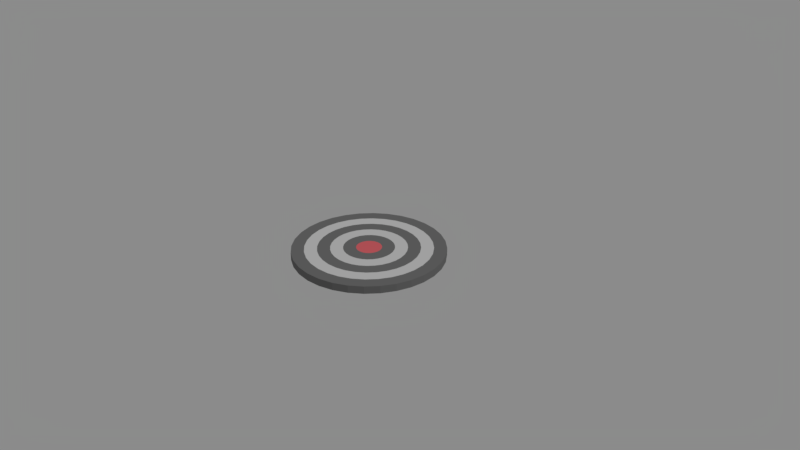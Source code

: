 # Source: aim-board-small.blend  (saved by Blender 2.78.0; exported with 4.5.12 LTS)
import bpy
from mathutils import Matrix  # noqa: F401  (used for matrix-valued properties, if any)

bpy.ops.wm.read_factory_settings(use_empty=True)
scene = bpy.context.scene
scene.name = 'Scene'

# ---- collections
col_collection_1 = bpy.data.collections.new('Collection 1'); scene.collection.children.link(col_collection_1)

# ---- materials (node trees are filled in below, after node groups)
mat_black = bpy.data.materials.new('black')
mat_black.alpha_threshold = 0.0
mat_black.roughness = 0.5
mat_white = bpy.data.materials.new('white')
mat_white.alpha_threshold = 0.0
mat_white.roughness = 0.5
mat_red = bpy.data.materials.new('red')
mat_red.alpha_threshold = 0.0
mat_red.roughness = 0.5

# ---- material node trees
mat_black.use_nodes = True; mat_black.node_tree.nodes.clear()
_N = mat_black.node_tree.nodes; _L = mat_black.node_tree.links
n0 = _N.new('ShaderNodeOutputMaterial'); n0.name = 'Material Output'; n0.location = (300, 300)
n1 = _N.new('ShaderNodeBsdfDiffuse'); n1.name = 'Diffuse BSDF'; n1.location = (10, 300)
n1.inputs[0].default_value = (0.1845, 0.1845, 0.1845, 1.0)
_L.new(n1.outputs[0], n0.inputs[0])
n0.is_active_output = True
mat_white.use_nodes = True; mat_white.node_tree.nodes.clear()
_N = mat_white.node_tree.nodes; _L = mat_white.node_tree.links
n0 = _N.new('ShaderNodeOutputMaterial'); n0.name = 'Material Output'; n0.location = (300, 300)
n1 = _N.new('ShaderNodeBsdfDiffuse'); n1.name = 'Diffuse BSDF'; n1.location = (10, 300)
n1.inputs[0].default_value = (0.686, 0.686, 0.686, 1.0)
_L.new(n1.outputs[0], n0.inputs[0])
n0.is_active_output = True
mat_red.use_nodes = True; mat_red.node_tree.nodes.clear()
_N = mat_red.node_tree.nodes; _L = mat_red.node_tree.links
n0 = _N.new('ShaderNodeOutputMaterial'); n0.name = 'Material Output'; n0.location = (300, 300)
n1 = _N.new('ShaderNodeBsdfDiffuse'); n1.name = 'Diffuse BSDF'; n1.location = (10, 300)
n1.inputs[0].default_value = (0.8, 0.1491, 0.167, 1.0)
_L.new(n1.outputs[0], n0.inputs[0])
n0.is_active_output = True

# ---- world
world_world = bpy.data.worlds.new('World'); scene.world = world_world
world_world.color = (0.2598, 0.2598, 0.2598)
world_world.use_sun_shadow = False
world_world.sun_shadow_jitter_overblur = 0.0
world_world.cycles.sampling_method = 'MANUAL'

# ---- cameras
cam_camera = bpy.data.cameras.new('Camera')
cam_camera.clip_end = 100.0
cam_camera.lens = 35.0
cam_camera.sensor_width = 32.0
cam_camera.sensor_height = 18.0
cam_camera.ortho_scale = 7.314
cam_camera.dof.focus_distance = 0.0

# ---- lights
light_lamp = bpy.data.lights.new('Lamp', 'SUN')
light_lamp.transmission_factor = 0.0
light_lamp.cutoff_distance = 30.0
light_lamp.angle = 0.1993
light_lamp.energy = 1.0
light_lamp.shadow_buffer_clip_start = 1.001
light_lamp.shadow_soft_size = 0.1
light_lamp.shadow_cascade_max_distance = 1000.0

# ---- meshes
me_cylinder_001 = bpy.data.meshes.new('Cylinder.001')
me_cylinder_001.from_pydata([(0.0, 1.0, 0.0), (0.1951, 0.9808, 0.0), (0.3827, 0.9239, 0.0), (0.5556, 0.8315, 0.0), (0.7071, 0.7071, 0.0), (0.8315, 0.5556, 0.0), (0.9239, 0.3827, 0.0), (0.9808, 0.1951, 0.0), (1.0, 7.55e-08, 0.0), (0.9808, -0.1951, 0.0), (0.9239, -0.3827, 0.0), (0.8315, -0.5556, 0.0), (0.7071, -0.7071, 0.0), (0.5556, -0.8315, 0.0), (0.3827, -0.9239, 0.0), (0.1951, -0.9808, 0.0), (-3.258e-07, -1.0, 0.0), (-0.1951, -0.9808, 0.0), (-0.3827, -0.9239, 0.0), (-0.5556, -0.8315, 0.0), (-0.7071, -0.7071, 0.0), (-0.8315, -0.5556, 0.0), (-0.9239, -0.3827, 0.0), (-0.9808, -0.1951, 0.0), (-1.0, 9.656e-07, 0.0), (-0.9808, 0.1951, 0.0), (-0.9239, 0.3827, 0.0), (-0.8315, 0.5556, 0.0), (-0.7071, 0.7071, 0.0), (-0.5556, 0.8315, 0.0), (-0.3827, 0.9239, 0.0), (-0.1951, 0.9808, 0.0), (0.0, 1.0, 0.1), (0.1951, 0.9808, 0.1), (0.3827, 0.9239, 0.1), (0.5556, 0.8315, 0.1), (0.7071, 0.7071, 0.1), (0.8315, 0.5556, 0.1), (0.9239, 0.3827, 0.1), (0.9808, 0.1951, 0.1), (1.0, 7.55e-08, 0.1), (0.9808, -0.1951, 0.1), (0.9239, -0.3827, 0.1), (0.8315, -0.5556, 0.1), (0.7071, -0.7071, 0.1), (0.5556, -0.8315, 0.1), (0.3827, -0.9239, 0.1), (0.1951, -0.9808, 0.1), (-3.258e-07, -1.0, 0.1), (-0.1951, -0.9808, 0.1), (-0.3827, -0.9239, 0.1), (-0.5556, -0.8315, 0.1), (-0.7071, -0.7071, 0.1), (-0.8315, -0.5556, 0.1), (-0.9239, -0.3827, 0.1), (-0.9808, -0.1951, 0.1), (-1.0, 9.656e-07, 0.1), (-0.9808, 0.1951, 0.1), (-0.9239, 0.3827, 0.1), (-0.8315, 0.5556, 0.1), (-0.7071, 0.7071, 0.1), (-0.5556, 0.8315, 0.1), (-0.3827, 0.9239, 0.1), (-0.1951, 0.9808, 0.1), (1.743e-07, 3.008e-07, 0.1), (0.8173, -0.1626, 0.1), (0.308, 0.1276, 0.1), (0.4619, 0.1913, 0.1), (0.6159, 0.2551, 0.1), (0.7699, 0.3189, 0.1), (-0.09259, -0.1386, 0.1), (-0.1852, -0.2772, 0.1), (-0.2778, -0.4157, 0.1), (-0.3704, -0.5543, 0.1), (-0.463, -0.6929, 0.1), (0.1386, 0.0926, 0.1), (0.2772, 0.1852, 0.1), (0.4157, 0.2778, 0.1), (0.5543, 0.3704, 0.1), (0.6929, 0.463, 0.1), (-0.06378, -0.154, 0.1), (-0.1276, -0.308, 0.1), (-0.1913, -0.4619, 0.1), (-0.2551, -0.6159, 0.1), (-0.3189, -0.7699, 0.1), (-0.03251, 0.1635, 0.1), (-0.06503, 0.3269, 0.1), (-0.09754, 0.4904, 0.1), (-0.1301, 0.6539, 0.1), (-0.1626, 0.8173, 0.1), (2.778e-08, 0.8333, 0.1), (5.557e-08, 0.6667, 0.1), (8.335e-08, 0.5, 0.1), (1.111e-07, 0.3333, 0.1), (1.389e-07, 0.1667, 0.1), (0.1179, 0.1179, 0.1), (0.2357, 0.2357, 0.1), (0.3536, 0.3536, 0.1), (0.4714, 0.4714, 0.1), (0.5893, 0.5893, 0.1), (-0.03251, -0.1635, 0.1), (-0.06503, -0.3269, 0.1), (-0.09755, -0.4904, 0.1), (-0.1301, -0.6539, 0.1), (-0.1626, -0.8173, 0.1), (-0.06378, 0.154, 0.1), (-0.1276, 0.308, 0.1), (-0.1913, 0.4619, 0.1), (-0.2551, 0.6159, 0.1), (-0.3189, 0.7699, 0.1), (0.0926, 0.1386, 0.1), (0.1852, 0.2772, 0.1), (0.2778, 0.4157, 0.1), (0.3704, 0.5543, 0.1), (0.463, 0.6929, 0.1), (8.462e-08, -0.1667, 0.1), (2.524e-09, -0.3333, 0.1), (-7.957e-08, -0.5, 0.1), (-1.617e-07, -0.6667, 0.1), (-2.438e-07, -0.8333, 0.1), (-0.09259, 0.1386, 0.1), (-0.1852, 0.2772, 0.1), (-0.2778, 0.4157, 0.1), (-0.3704, 0.5543, 0.1), (-0.463, 0.6929, 0.1), (0.06378, 0.154, 0.1), (0.1276, 0.308, 0.1), (0.1913, 0.4619, 0.1), (0.2551, 0.6159, 0.1), (0.3189, 0.7699, 0.1), (0.03252, -0.1635, 0.1), (0.06503, -0.3269, 0.1), (0.09755, -0.4904, 0.1), (0.1301, -0.6539, 0.1), (0.1626, -0.8173, 0.1), (-0.1179, 0.1179, 0.1), (-0.2357, 0.2357, 0.1), (-0.3536, 0.3536, 0.1), (-0.4714, 0.4714, 0.1), (-0.5893, 0.5893, 0.1), (0.03252, 0.1635, 0.1), (0.06503, 0.3269, 0.1), (0.09755, 0.4904, 0.1), (0.1301, 0.6539, 0.1), (0.1626, 0.8173, 0.1), (0.06378, -0.154, 0.1), (0.1276, -0.308, 0.1), (0.1913, -0.4619, 0.1), (0.2551, -0.6159, 0.1), (0.3189, -0.7699, 0.1), (-0.1386, 0.0926, 0.1), (-0.2772, 0.1852, 0.1), (-0.4157, 0.2778, 0.1), (-0.5543, 0.3704, 0.1), (-0.6929, 0.463, 0.1), (0.0926, -0.1386, 0.1), (0.1852, -0.2772, 0.1), (0.2778, -0.4157, 0.1), (0.3704, -0.5543, 0.1), (0.463, -0.6929, 0.1), (-0.154, 0.06378, 0.1), (-0.308, 0.1276, 0.1), (-0.4619, 0.1913, 0.1), (-0.6159, 0.2551, 0.1), (-0.7699, 0.3189, 0.1), (0.1179, -0.1179, 0.1), (0.2357, -0.2357, 0.1), (0.3536, -0.3536, 0.1), (0.4714, -0.4714, 0.1), (0.5893, -0.5893, 0.1), (-0.1635, 0.03252, 0.1), (-0.3269, 0.06503, 0.1), (-0.4904, 0.09755, 0.1), (-0.6539, 0.1301, 0.1), (-0.8173, 0.1626, 0.1), (0.1386, -0.09259, 0.1), (0.2772, -0.1852, 0.1), (0.4157, -0.2778, 0.1), (0.5543, -0.3704, 0.1), (0.6929, -0.463, 0.1), (-0.1667, 4.155e-07, 0.1), (-0.3333, 5.255e-07, 0.1), (-0.5, 6.355e-07, 0.1), (-0.6667, 7.456e-07, 0.1), (-0.8333, 8.556e-07, 0.1), (0.154, -0.06378, 0.1), (0.308, -0.1276, 0.1), (0.4619, -0.1913, 0.1), (0.6159, -0.2551, 0.1), (0.7699, -0.3189, 0.1), (0.1635, -0.03251, 0.1), (0.3269, -0.06503, 0.1), (0.4904, -0.09754, 0.1), (0.6539, -0.1301, 0.1), (0.154, 0.06378, 0.1), (-0.1386, -0.09259, 0.1), (-0.2772, -0.1852, 0.1), (-0.4157, -0.2778, 0.1), (-0.5543, -0.3704, 0.1), (-0.6929, -0.463, 0.1), (-0.5893, -0.5893, 0.1), (-0.4714, -0.4714, 0.1), (-0.3536, -0.3536, 0.1), (-0.2357, -0.2357, 0.1), (-0.1179, -0.1179, 0.1), (0.1667, 2.671e-07, 0.1), (0.3333, 2.288e-07, 0.1), (0.5, 1.905e-07, 0.1), (0.6667, 1.522e-07, 0.1), (0.8333, 1.138e-07, 0.1), (0.8173, 0.1626, 0.1), (0.6539, 0.1301, 0.1), (0.4904, 0.09755, 0.1), (0.3269, 0.06503, 0.1), (0.1635, 0.03252, 0.1), (-0.7699, -0.3189, 0.1), (-0.6159, -0.2551, 0.1), (-0.4619, -0.1913, 0.1), (-0.308, -0.1276, 0.1), (-0.154, -0.06378, 0.1), (-0.8173, -0.1626, 0.1), (-0.6539, -0.1301, 0.1), (-0.4904, -0.09754, 0.1), (-0.3269, -0.06503, 0.1), (-0.1635, -0.03251, 0.1)], [], [(31, 0, 1, 2, 3, 4, 5, 6, 7, 8, 9, 10, 11, 12, 13, 14, 15, 16, 17, 18, 19, 20, 21, 22, 23, 24, 25, 26, 27, 28, 29, 30), (31, 63, 32, 0), (30, 62, 63, 31), (29, 61, 62, 30), (40, 39, 210, 209), (28, 60, 61, 29), (27, 59, 60, 28), (26, 58, 59, 27), (25, 57, 58, 26), (24, 56, 57, 25), (23, 55, 56, 24), (22, 54, 55, 23), (21, 53, 54, 22), (20, 52, 53, 21), (19, 51, 52, 20), (18, 50, 51, 19), (17, 49, 50, 18), (16, 48, 49, 17), (15, 47, 48, 16), (14, 46, 47, 15), (13, 45, 46, 14), (12, 44, 45, 13), (11, 43, 44, 12), (10, 42, 43, 11), (9, 41, 42, 10), (8, 40, 41, 9), (7, 39, 40, 8), (6, 38, 39, 7), (5, 37, 38, 6), (4, 36, 37, 5), (3, 35, 36, 4), (2, 34, 35, 3), (1, 33, 34, 2), (0, 32, 33, 1), (219, 195, 64), (224, 219, 64), (190, 205, 64), (185, 190, 64), (180, 224, 64), (175, 185, 64), (170, 180, 64), (165, 175, 64), (160, 170, 64), (155, 165, 64), (150, 160, 64), (145, 155, 64), (130, 145, 64), (140, 94, 64), (135, 150, 64), (125, 140, 64), (120, 135, 64), (115, 130, 64), (110, 125, 64), (105, 120, 64), (100, 115, 64), (95, 110, 64), (85, 105, 64), (80, 100, 64), (75, 95, 64), (94, 85, 64), (70, 80, 64), (194, 75, 64), (204, 70, 64), (214, 194, 64), (195, 204, 64), (223, 218, 219, 224), (215, 199, 198, 216), (222, 217, 218, 223), (90, 89, 88, 91), (54, 53, 199, 215), (55, 54, 215, 220), (221, 216, 217, 222), (191, 206, 205, 190), (32, 63, 89, 90), (220, 215, 216, 221), (65, 209, 208, 193), (192, 207, 206, 191), (41, 40, 209, 65), (71, 81, 80, 70), (193, 208, 207, 192), (188, 193, 192, 187), (186, 191, 190, 185), (189, 65, 193, 188), (72, 82, 81, 71), (187, 192, 191, 186), (182, 222, 223, 181), (42, 41, 65, 189), (183, 221, 222, 182), (73, 83, 82, 72), (181, 223, 224, 180), (176, 186, 185, 175), (184, 220, 221, 183), (177, 187, 186, 176), (74, 84, 83, 73), (56, 55, 220, 184), (43, 42, 189, 179), (178, 188, 187, 177), (171, 181, 180, 170), (51, 50, 84, 74), (179, 189, 188, 178), (174, 184, 183, 173), (172, 182, 181, 171), (57, 56, 184, 174), (66, 76, 75, 194), (173, 183, 182, 172), (168, 178, 177, 167), (166, 176, 175, 165), (169, 179, 178, 168), (67, 77, 76, 66), (167, 177, 176, 166), (162, 172, 171, 161), (44, 43, 179, 169), (163, 173, 172, 162), (68, 78, 77, 67), (161, 171, 170, 160), (156, 166, 165, 155), (164, 174, 173, 163), (157, 167, 166, 156), (69, 79, 78, 68), (58, 57, 174, 164), (45, 44, 169, 159), (158, 168, 167, 157), (151, 161, 160, 150), (38, 37, 79, 69), (159, 169, 168, 158), (154, 164, 163, 153), (152, 162, 161, 151), (59, 58, 164, 154), (203, 71, 70, 204), (153, 163, 162, 152), (148, 158, 157, 147), (146, 156, 155, 145), (149, 159, 158, 148), (202, 72, 71, 203), (147, 157, 156, 146), (132, 147, 146, 131), (46, 45, 159, 149), (133, 148, 147, 132), (201, 73, 72, 202), (131, 146, 145, 130), (141, 93, 94, 140), (134, 149, 148, 133), (142, 92, 93, 141), (200, 74, 73, 201), (47, 46, 149, 134), (33, 32, 90, 144), (143, 91, 92, 142), (136, 151, 150, 135), (52, 51, 74, 200), (144, 90, 91, 143), (139, 154, 153, 138), (137, 152, 151, 136), (60, 59, 154, 139), (213, 66, 194, 214), (138, 153, 152, 137), (128, 143, 142, 127), (126, 141, 140, 125), (129, 144, 143, 128), (212, 67, 66, 213), (127, 142, 141, 126), (122, 137, 136, 121), (34, 33, 144, 129), (123, 138, 137, 122), (211, 68, 67, 212), (121, 136, 135, 120), (116, 131, 130, 115), (124, 139, 138, 123), (117, 132, 131, 116), (210, 69, 68, 211), (61, 60, 139, 124), (48, 47, 134, 119), (118, 133, 132, 117), (111, 126, 125, 110), (39, 38, 69, 210), (119, 134, 133, 118), (114, 129, 128, 113), (112, 127, 126, 111), (35, 34, 129, 114), (196, 203, 204, 195), (113, 128, 127, 112), (108, 123, 122, 107), (106, 121, 120, 105), (109, 124, 123, 108), (197, 202, 203, 196), (107, 122, 121, 106), (102, 117, 116, 101), (62, 61, 124, 109), (103, 118, 117, 102), (198, 201, 202, 197), (101, 116, 115, 100), (96, 111, 110, 95), (104, 119, 118, 103), (97, 112, 111, 96), (199, 200, 201, 198), (49, 48, 119, 104), (36, 35, 114, 99), (98, 113, 112, 97), (86, 106, 105, 85), (53, 52, 200, 199), (99, 114, 113, 98), (89, 109, 108, 88), (87, 107, 106, 86), (63, 62, 109, 89), (206, 213, 214, 205), (88, 108, 107, 87), (83, 103, 102, 82), (81, 101, 100, 80), (84, 104, 103, 83), (207, 212, 213, 206), (82, 102, 101, 81), (77, 97, 96, 76), (50, 49, 104, 84), (78, 98, 97, 77), (208, 211, 212, 207), (76, 96, 95, 75), (93, 86, 85, 94), (79, 99, 98, 78), (92, 87, 86, 93), (209, 210, 211, 208), (37, 36, 99, 79), (217, 197, 196, 218), (216, 198, 197, 217), (91, 88, 87, 92), (205, 214, 64), (218, 196, 195, 219)])
me_cylinder_001.polygons.foreach_set('material_index', [0, 0, 0, 0, 0, 0, 0, 0, 0, 0, 0, 0, 0, 0, 0, 0, 0, 0, 0, 0, 0, 0, 0, 0, 0, 0, 0, 0, 0, 0, 0, 0, 0, 0, 2, 2, 2, 2, 2, 2, 2, 2, 2, 2, 2, 2, 2, 2, 2, 2, 2, 2, 2, 2, 2, 2, 2, 2, 2, 2, 2, 2, 2, 2, 2, 0, 1, 1, 1, 0, 0, 0, 0, 0, 1, 1, 1, 0, 0, 0, 0, 0, 1, 1, 1, 1, 0, 0, 0, 0, 0, 1, 1, 1, 0, 0, 0, 0, 0, 1, 1, 1, 0, 0, 0, 0, 0, 1, 1, 1, 1, 0, 0, 0, 0, 0, 1, 1, 1, 0, 0, 0, 0, 0, 1, 1, 1, 0, 0, 0, 0, 0, 1, 1, 1, 1, 0, 0, 0, 0, 0, 1, 1, 1, 0, 0, 0, 0, 0, 1, 1, 1, 0, 0, 0, 0, 0, 1, 1, 1, 1, 0, 0, 0, 0, 0, 1, 1, 1, 0, 0, 0, 0, 0, 1, 1, 1, 0, 0, 0, 0, 0, 1, 1, 1, 1, 0, 0, 0, 0, 0, 1, 1, 1, 0, 0, 0, 0, 0, 1, 1, 1, 0, 0, 0, 0, 0, 1, 1, 1, 1, 0, 0, 0, 0, 0, 1, 1, 1, 0, 1, 0, 0, 2, 0])
me_cylinder_001.materials.append(mat_black)
me_cylinder_001.materials.append(mat_white)
me_cylinder_001.materials.append(mat_red)
me_cylinder_001.use_remesh_preserve_volume = False
me_cylinder_001.use_remesh_preserve_attributes = False
me_cylinder_001.use_mirror_vertex_groups = False
me_cylinder_001.update()

# ---- objects
ob_cylinder = bpy.data.objects.new('Cylinder', me_cylinder_001)
ob_lamp = bpy.data.objects.new('Lamp', light_lamp)
ob_camera = bpy.data.objects.new('Camera', cam_camera)

# ---- transforms, parenting, visibility, modifiers, constraints
ob_cylinder.location = (0.0, 0.0, 0.0)
ob_cylinder.lineart.crease_threshold = 0.0
ob_lamp.location = (4.076, 1.005, 5.904)
ob_lamp.rotation_euler = (0.6503, 0.05522, 1.866)
ob_lamp.lock_rotations_4d = False
ob_lamp.empty_display_type = 'ARROWS'
ob_lamp.color = (0.0, 0.0, 0.0, 0.0)
ob_lamp.lineart.crease_threshold = 0.0
ob_camera.location = (7.481, -6.508, 5.344)
ob_camera.rotation_euler = (1.109, 0.0, 0.8149)
ob_camera.lock_rotations_4d = False
ob_camera.empty_display_type = 'ARROWS'
ob_camera.color = (0.0, 0.0, 0.0, 0.0)
ob_camera.display_type = 'WIRE'
ob_camera.lineart.crease_threshold = 0.0

# ---- collection membership
col_collection_1.objects.link(ob_cylinder)
col_collection_1.objects.link(ob_lamp)
col_collection_1.objects.link(ob_camera)

# ---- scene / render settings (as saved in the file)
scene.camera = ob_camera
scene.frame_start = 1; scene.frame_end = 250; scene.frame_set(1)
scene.render.engine = 'CYCLES'
scene.render.resolution_percentage = 50
scene.render.dither_intensity = 0.0
scene.render.film_transparent = True
scene.cycles.use_denoising = False
scene.cycles.samples = 128
scene.cycles.sampling_pattern = 'TABULATED_SOBOL'
scene.cycles.light_sampling_threshold = 0.0
scene.cycles.use_adaptive_sampling = False
scene.cycles.use_light_tree = False
scene.cycles.blur_glossy = 0.0
scene.cycles.sample_clamp_indirect = 0.0
scene.view_settings.view_transform = 'Standard'
bpy.context.view_layer.update()
